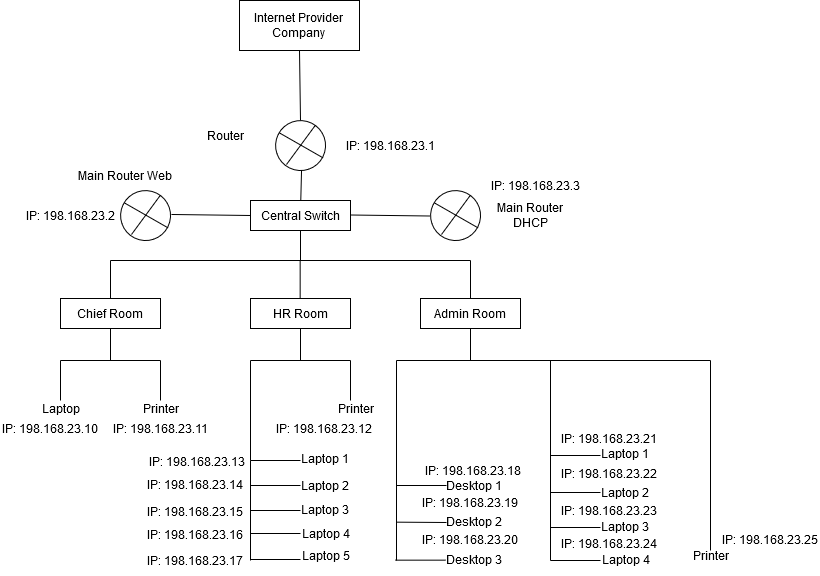

The diagram above was exported from draw.io. Its source (the exported page's mxGraphModel, read from the mxfile embedded in the PNG):
<mxGraphModel dx="794" dy="414" grid="1" gridSize="10" guides="1" tooltips="1" connect="1" arrows="1" fold="1" page="1" pageScale="1" pageWidth="1169" pageHeight="827" math="0" shadow="0">
  <root>
    <mxCell id="0" />
    <mxCell id="1" parent="0" />
    <mxCell id="6UEjOvz5EOmRjG99D5dP-1" value="&lt;div&gt;Internet Provider &lt;br&gt;&lt;/div&gt;&lt;div&gt;Company&lt;br&gt;&lt;/div&gt;" style="rounded=0;whiteSpace=wrap;html=1;" parent="1" vertex="1">
      <mxGeometry x="423" y="95" width="120" height="50" as="geometry" />
    </mxCell>
    <mxCell id="6UEjOvz5EOmRjG99D5dP-2" value="" style="endArrow=none;html=1;rounded=0;entryX=0.5;entryY=1;entryDx=0;entryDy=0;" parent="1" target="6UEjOvz5EOmRjG99D5dP-1" edge="1">
      <mxGeometry width="50" height="50" relative="1" as="geometry">
        <mxPoint x="484" y="215" as="sourcePoint" />
        <mxPoint x="483.5" y="165" as="targetPoint" />
      </mxGeometry>
    </mxCell>
    <mxCell id="6UEjOvz5EOmRjG99D5dP-3" value="" style="ellipse;whiteSpace=wrap;html=1;aspect=fixed;rotation=15;" parent="1" vertex="1">
      <mxGeometry x="459" y="215" width="50" height="50" as="geometry" />
    </mxCell>
    <mxCell id="6UEjOvz5EOmRjG99D5dP-4" value="" style="endArrow=none;html=1;rounded=0;entryX=0.733;entryY=0.101;entryDx=0;entryDy=0;entryPerimeter=0;" parent="1" edge="1">
      <mxGeometry width="50" height="50" relative="1" as="geometry">
        <mxPoint x="470" y="259" as="sourcePoint" />
        <mxPoint x="498.64999999999986" y="220.04999999999995" as="targetPoint" />
      </mxGeometry>
    </mxCell>
    <mxCell id="6UEjOvz5EOmRjG99D5dP-6" value="" style="endArrow=none;html=1;rounded=0;entryX=0.102;entryY=0.25;entryDx=0;entryDy=0;entryPerimeter=0;exitX=0.969;exitY=0.746;exitDx=0;exitDy=0;exitPerimeter=0;" parent="1" edge="1">
      <mxGeometry width="50" height="50" relative="1" as="geometry">
        <mxPoint x="506.44999999999993" y="252.3" as="sourcePoint" />
        <mxPoint x="463.0999999999999" y="227.5" as="targetPoint" />
      </mxGeometry>
    </mxCell>
    <mxCell id="6UEjOvz5EOmRjG99D5dP-7" value="" style="endArrow=none;html=1;rounded=0;entryX=0.643;entryY=0.953;entryDx=0;entryDy=0;entryPerimeter=0;" parent="1" edge="1">
      <mxGeometry width="50" height="50" relative="1" as="geometry">
        <mxPoint x="484" y="306" as="sourcePoint" />
        <mxPoint x="485.0441182863948" y="264.7287761379305" as="targetPoint" />
      </mxGeometry>
    </mxCell>
    <mxCell id="6UEjOvz5EOmRjG99D5dP-8" value="&lt;font style=&quot;font-size: 12px;&quot;&gt;Central Switch&lt;/font&gt;" style="rounded=0;whiteSpace=wrap;html=1;" parent="1" vertex="1">
      <mxGeometry x="434" y="295" width="100" height="30" as="geometry" />
    </mxCell>
    <mxCell id="6UEjOvz5EOmRjG99D5dP-9" value="" style="endArrow=none;html=1;rounded=0;entryX=0.5;entryY=1;entryDx=0;entryDy=0;" parent="1" target="6UEjOvz5EOmRjG99D5dP-8" edge="1">
      <mxGeometry width="50" height="50" relative="1" as="geometry">
        <mxPoint x="484" y="355" as="sourcePoint" />
        <mxPoint x="574" y="325" as="targetPoint" />
      </mxGeometry>
    </mxCell>
    <mxCell id="6UEjOvz5EOmRjG99D5dP-10" value="" style="endArrow=none;html=1;rounded=0;" parent="1" edge="1">
      <mxGeometry width="50" height="50" relative="1" as="geometry">
        <mxPoint x="654" y="355" as="sourcePoint" />
        <mxPoint x="294" y="355" as="targetPoint" />
      </mxGeometry>
    </mxCell>
    <mxCell id="6UEjOvz5EOmRjG99D5dP-13" value="" style="endArrow=none;html=1;rounded=0;" parent="1" edge="1">
      <mxGeometry width="50" height="50" relative="1" as="geometry">
        <mxPoint x="294" y="395" as="sourcePoint" />
        <mxPoint x="294" y="355" as="targetPoint" />
      </mxGeometry>
    </mxCell>
    <mxCell id="6UEjOvz5EOmRjG99D5dP-14" value="" style="endArrow=none;html=1;rounded=0;" parent="1" edge="1">
      <mxGeometry width="50" height="50" relative="1" as="geometry">
        <mxPoint x="483.65999999999997" y="395" as="sourcePoint" />
        <mxPoint x="483.65999999999997" y="355" as="targetPoint" />
      </mxGeometry>
    </mxCell>
    <mxCell id="6UEjOvz5EOmRjG99D5dP-15" value="" style="endArrow=none;html=1;rounded=0;" parent="1" edge="1">
      <mxGeometry width="50" height="50" relative="1" as="geometry">
        <mxPoint x="654" y="395" as="sourcePoint" />
        <mxPoint x="654" y="355" as="targetPoint" />
      </mxGeometry>
    </mxCell>
    <mxCell id="6UEjOvz5EOmRjG99D5dP-16" value="Chief Room" style="rounded=0;whiteSpace=wrap;html=1;" parent="1" vertex="1">
      <mxGeometry x="244" y="393" width="100" height="30" as="geometry" />
    </mxCell>
    <mxCell id="6UEjOvz5EOmRjG99D5dP-17" value="" style="endArrow=none;html=1;rounded=0;entryX=0.5;entryY=1;entryDx=0;entryDy=0;" parent="1" target="6UEjOvz5EOmRjG99D5dP-16" edge="1">
      <mxGeometry width="50" height="50" relative="1" as="geometry">
        <mxPoint x="294" y="455" as="sourcePoint" />
        <mxPoint x="454" y="405" as="targetPoint" />
      </mxGeometry>
    </mxCell>
    <mxCell id="6UEjOvz5EOmRjG99D5dP-18" value="" style="endArrow=none;html=1;rounded=0;" parent="1" edge="1">
      <mxGeometry width="50" height="50" relative="1" as="geometry">
        <mxPoint x="344" y="455" as="sourcePoint" />
        <mxPoint x="244" y="455" as="targetPoint" />
      </mxGeometry>
    </mxCell>
    <mxCell id="6UEjOvz5EOmRjG99D5dP-19" value="" style="endArrow=none;html=1;rounded=0;" parent="1" edge="1">
      <mxGeometry width="50" height="50" relative="1" as="geometry">
        <mxPoint x="244" y="495" as="sourcePoint" />
        <mxPoint x="244" y="455" as="targetPoint" />
      </mxGeometry>
    </mxCell>
    <mxCell id="6UEjOvz5EOmRjG99D5dP-20" value="" style="endArrow=none;html=1;rounded=0;" parent="1" edge="1">
      <mxGeometry width="50" height="50" relative="1" as="geometry">
        <mxPoint x="344" y="495" as="sourcePoint" />
        <mxPoint x="344" y="455" as="targetPoint" />
      </mxGeometry>
    </mxCell>
    <mxCell id="6UEjOvz5EOmRjG99D5dP-21" value="Laptop" style="text;html=1;align=center;verticalAlign=middle;resizable=0;points=[];autosize=1;strokeColor=none;fillColor=none;" parent="1" vertex="1">
      <mxGeometry x="214" y="488" width="60" height="30" as="geometry" />
    </mxCell>
    <mxCell id="6UEjOvz5EOmRjG99D5dP-22" value="Printer" style="text;html=1;align=center;verticalAlign=middle;resizable=0;points=[];autosize=1;strokeColor=none;fillColor=none;" parent="1" vertex="1">
      <mxGeometry x="314" y="488" width="60" height="30" as="geometry" />
    </mxCell>
    <mxCell id="6UEjOvz5EOmRjG99D5dP-23" value="HR Room" style="rounded=0;whiteSpace=wrap;html=1;" parent="1" vertex="1">
      <mxGeometry x="434" y="393" width="100" height="30" as="geometry" />
    </mxCell>
    <mxCell id="6UEjOvz5EOmRjG99D5dP-24" value="Admin Room" style="rounded=0;whiteSpace=wrap;html=1;" parent="1" vertex="1">
      <mxGeometry x="604" y="393" width="100" height="30" as="geometry" />
    </mxCell>
    <mxCell id="6UEjOvz5EOmRjG99D5dP-25" value="" style="endArrow=none;html=1;rounded=0;entryX=0.5;entryY=1;entryDx=0;entryDy=0;" parent="1" target="6UEjOvz5EOmRjG99D5dP-23" edge="1">
      <mxGeometry width="50" height="50" relative="1" as="geometry">
        <mxPoint x="484" y="455" as="sourcePoint" />
        <mxPoint x="454" y="425" as="targetPoint" />
      </mxGeometry>
    </mxCell>
    <mxCell id="6UEjOvz5EOmRjG99D5dP-26" value="" style="endArrow=none;html=1;rounded=0;" parent="1" edge="1">
      <mxGeometry width="50" height="50" relative="1" as="geometry">
        <mxPoint x="434" y="455" as="sourcePoint" />
        <mxPoint x="534" y="455" as="targetPoint" />
      </mxGeometry>
    </mxCell>
    <mxCell id="6UEjOvz5EOmRjG99D5dP-27" value="" style="endArrow=none;html=1;rounded=0;" parent="1" edge="1">
      <mxGeometry width="50" height="50" relative="1" as="geometry">
        <mxPoint x="434" y="495" as="sourcePoint" />
        <mxPoint x="434" y="455" as="targetPoint" />
      </mxGeometry>
    </mxCell>
    <mxCell id="6UEjOvz5EOmRjG99D5dP-28" value="" style="endArrow=none;html=1;rounded=0;" parent="1" edge="1">
      <mxGeometry width="50" height="50" relative="1" as="geometry">
        <mxPoint x="534" y="495" as="sourcePoint" />
        <mxPoint x="534" y="455" as="targetPoint" />
      </mxGeometry>
    </mxCell>
    <mxCell id="6UEjOvz5EOmRjG99D5dP-29" value="Laptop 1" style="text;html=1;align=center;verticalAlign=middle;resizable=0;points=[];autosize=1;strokeColor=none;fillColor=none;" parent="1" vertex="1">
      <mxGeometry x="473" y="538" width="70" height="30" as="geometry" />
    </mxCell>
    <mxCell id="6UEjOvz5EOmRjG99D5dP-30" value="Printer" style="text;html=1;align=center;verticalAlign=middle;resizable=0;points=[];autosize=1;strokeColor=none;fillColor=none;" parent="1" vertex="1">
      <mxGeometry x="509" y="488" width="60" height="30" as="geometry" />
    </mxCell>
    <mxCell id="6UEjOvz5EOmRjG99D5dP-33" value="" style="endArrow=none;html=1;rounded=0;" parent="1" edge="1">
      <mxGeometry width="50" height="50" relative="1" as="geometry">
        <mxPoint x="434" y="555" as="sourcePoint" />
        <mxPoint x="434" y="488" as="targetPoint" />
      </mxGeometry>
    </mxCell>
    <mxCell id="6UEjOvz5EOmRjG99D5dP-35" value="" style="endArrow=none;html=1;rounded=0;" parent="1" edge="1">
      <mxGeometry width="50" height="50" relative="1" as="geometry">
        <mxPoint x="434" y="555" as="sourcePoint" />
        <mxPoint x="484" y="555" as="targetPoint" />
      </mxGeometry>
    </mxCell>
    <mxCell id="6UEjOvz5EOmRjG99D5dP-36" value="" style="endArrow=none;html=1;rounded=0;" parent="1" edge="1">
      <mxGeometry width="50" height="50" relative="1" as="geometry">
        <mxPoint x="434" y="580" as="sourcePoint" />
        <mxPoint x="484" y="580" as="targetPoint" />
      </mxGeometry>
    </mxCell>
    <mxCell id="6UEjOvz5EOmRjG99D5dP-37" value="" style="endArrow=none;html=1;rounded=0;" parent="1" edge="1">
      <mxGeometry width="50" height="50" relative="1" as="geometry">
        <mxPoint x="434" y="605" as="sourcePoint" />
        <mxPoint x="484" y="605" as="targetPoint" />
      </mxGeometry>
    </mxCell>
    <mxCell id="6UEjOvz5EOmRjG99D5dP-38" value="" style="endArrow=none;html=1;rounded=0;" parent="1" edge="1">
      <mxGeometry width="50" height="50" relative="1" as="geometry">
        <mxPoint x="434" y="628" as="sourcePoint" />
        <mxPoint x="484" y="628" as="targetPoint" />
      </mxGeometry>
    </mxCell>
    <mxCell id="6UEjOvz5EOmRjG99D5dP-39" value="" style="endArrow=none;html=1;rounded=0;" parent="1" edge="1">
      <mxGeometry width="50" height="50" relative="1" as="geometry">
        <mxPoint x="434" y="654" as="sourcePoint" />
        <mxPoint x="484" y="654" as="targetPoint" />
      </mxGeometry>
    </mxCell>
    <mxCell id="6UEjOvz5EOmRjG99D5dP-40" value="" style="endArrow=none;html=1;rounded=0;" parent="1" edge="1">
      <mxGeometry width="50" height="50" relative="1" as="geometry">
        <mxPoint x="434" y="655" as="sourcePoint" />
        <mxPoint x="434" y="555" as="targetPoint" />
      </mxGeometry>
    </mxCell>
    <mxCell id="6UEjOvz5EOmRjG99D5dP-41" value="Laptop 2" style="text;html=1;align=center;verticalAlign=middle;resizable=0;points=[];autosize=1;strokeColor=none;fillColor=none;" parent="1" vertex="1">
      <mxGeometry x="473" y="565" width="70" height="30" as="geometry" />
    </mxCell>
    <mxCell id="6UEjOvz5EOmRjG99D5dP-42" value="Laptop 3" style="text;html=1;align=center;verticalAlign=middle;resizable=0;points=[];autosize=1;strokeColor=none;fillColor=none;" parent="1" vertex="1">
      <mxGeometry x="473" y="589" width="70" height="30" as="geometry" />
    </mxCell>
    <mxCell id="6UEjOvz5EOmRjG99D5dP-43" value="Laptop 4" style="text;html=1;align=center;verticalAlign=middle;resizable=0;points=[];autosize=1;strokeColor=none;fillColor=none;" parent="1" vertex="1">
      <mxGeometry x="474" y="613" width="70" height="30" as="geometry" />
    </mxCell>
    <mxCell id="6UEjOvz5EOmRjG99D5dP-44" value="Laptop 5" style="text;html=1;align=center;verticalAlign=middle;resizable=0;points=[];autosize=1;strokeColor=none;fillColor=none;" parent="1" vertex="1">
      <mxGeometry x="474" y="635" width="70" height="30" as="geometry" />
    </mxCell>
    <mxCell id="6UEjOvz5EOmRjG99D5dP-45" value="" style="endArrow=none;html=1;rounded=0;entryX=0.5;entryY=1;entryDx=0;entryDy=0;" parent="1" target="6UEjOvz5EOmRjG99D5dP-24" edge="1">
      <mxGeometry width="50" height="50" relative="1" as="geometry">
        <mxPoint x="654" y="455" as="sourcePoint" />
        <mxPoint x="634" y="465" as="targetPoint" />
      </mxGeometry>
    </mxCell>
    <mxCell id="6UEjOvz5EOmRjG99D5dP-46" value="" style="endArrow=none;html=1;rounded=0;" parent="1" edge="1">
      <mxGeometry width="50" height="50" relative="1" as="geometry">
        <mxPoint x="580" y="455" as="sourcePoint" />
        <mxPoint x="894" y="455" as="targetPoint" />
      </mxGeometry>
    </mxCell>
    <mxCell id="6UEjOvz5EOmRjG99D5dP-47" value="" style="endArrow=none;html=1;rounded=0;" parent="1" edge="1">
      <mxGeometry width="50" height="50" relative="1" as="geometry">
        <mxPoint x="580" y="655" as="sourcePoint" />
        <mxPoint x="580" y="455" as="targetPoint" />
      </mxGeometry>
    </mxCell>
    <mxCell id="6UEjOvz5EOmRjG99D5dP-48" value="" style="endArrow=none;html=1;rounded=0;" parent="1" edge="1">
      <mxGeometry width="50" height="50" relative="1" as="geometry">
        <mxPoint x="580" y="580" as="sourcePoint" />
        <mxPoint x="630" y="580" as="targetPoint" />
      </mxGeometry>
    </mxCell>
    <mxCell id="6UEjOvz5EOmRjG99D5dP-49" value="" style="endArrow=none;html=1;rounded=0;" parent="1" edge="1">
      <mxGeometry width="50" height="50" relative="1" as="geometry">
        <mxPoint x="580" y="616.66" as="sourcePoint" />
        <mxPoint x="630" y="617" as="targetPoint" />
      </mxGeometry>
    </mxCell>
    <mxCell id="6UEjOvz5EOmRjG99D5dP-50" value="" style="endArrow=none;html=1;rounded=0;" parent="1" edge="1">
      <mxGeometry width="50" height="50" relative="1" as="geometry">
        <mxPoint x="579" y="654.66" as="sourcePoint" />
        <mxPoint x="629" y="654.66" as="targetPoint" />
      </mxGeometry>
    </mxCell>
    <mxCell id="6UEjOvz5EOmRjG99D5dP-51" value="Desktop 1" style="text;html=1;align=center;verticalAlign=middle;resizable=0;points=[];autosize=1;strokeColor=none;fillColor=none;" parent="1" vertex="1">
      <mxGeometry x="617" y="565" width="80" height="30" as="geometry" />
    </mxCell>
    <mxCell id="6UEjOvz5EOmRjG99D5dP-52" value="Desktop 2" style="text;html=1;align=center;verticalAlign=middle;resizable=0;points=[];autosize=1;strokeColor=none;fillColor=none;" parent="1" vertex="1">
      <mxGeometry x="617" y="601" width="80" height="30" as="geometry" />
    </mxCell>
    <mxCell id="6UEjOvz5EOmRjG99D5dP-53" value="Desktop 3" style="text;html=1;align=center;verticalAlign=middle;resizable=0;points=[];autosize=1;strokeColor=none;fillColor=none;" parent="1" vertex="1">
      <mxGeometry x="617" y="639" width="80" height="30" as="geometry" />
    </mxCell>
    <mxCell id="6UEjOvz5EOmRjG99D5dP-54" value="" style="endArrow=none;html=1;rounded=0;" parent="1" edge="1">
      <mxGeometry width="50" height="50" relative="1" as="geometry">
        <mxPoint x="734" y="655" as="sourcePoint" />
        <mxPoint x="734" y="455" as="targetPoint" />
      </mxGeometry>
    </mxCell>
    <mxCell id="6UEjOvz5EOmRjG99D5dP-55" value="Laptop 1" style="text;html=1;align=center;verticalAlign=middle;resizable=0;points=[];autosize=1;strokeColor=none;fillColor=none;" parent="1" vertex="1">
      <mxGeometry x="773" y="533" width="70" height="30" as="geometry" />
    </mxCell>
    <mxCell id="6UEjOvz5EOmRjG99D5dP-56" value="" style="endArrow=none;html=1;rounded=0;" parent="1" edge="1">
      <mxGeometry width="50" height="50" relative="1" as="geometry">
        <mxPoint x="734" y="550" as="sourcePoint" />
        <mxPoint x="784" y="550" as="targetPoint" />
      </mxGeometry>
    </mxCell>
    <mxCell id="6UEjOvz5EOmRjG99D5dP-57" value="" style="endArrow=none;html=1;rounded=0;" parent="1" edge="1">
      <mxGeometry width="50" height="50" relative="1" as="geometry">
        <mxPoint x="734" y="587" as="sourcePoint" />
        <mxPoint x="784" y="587" as="targetPoint" />
      </mxGeometry>
    </mxCell>
    <mxCell id="6UEjOvz5EOmRjG99D5dP-58" value="" style="endArrow=none;html=1;rounded=0;" parent="1" edge="1">
      <mxGeometry width="50" height="50" relative="1" as="geometry">
        <mxPoint x="734" y="622" as="sourcePoint" />
        <mxPoint x="784" y="622" as="targetPoint" />
      </mxGeometry>
    </mxCell>
    <mxCell id="6UEjOvz5EOmRjG99D5dP-59" value="" style="endArrow=none;html=1;rounded=0;" parent="1" edge="1">
      <mxGeometry width="50" height="50" relative="1" as="geometry">
        <mxPoint x="734" y="655" as="sourcePoint" />
        <mxPoint x="784" y="655" as="targetPoint" />
      </mxGeometry>
    </mxCell>
    <mxCell id="6UEjOvz5EOmRjG99D5dP-60" value="Laptop 2" style="text;html=1;align=center;verticalAlign=middle;resizable=0;points=[];autosize=1;strokeColor=none;fillColor=none;" parent="1" vertex="1">
      <mxGeometry x="773" y="572" width="70" height="30" as="geometry" />
    </mxCell>
    <mxCell id="6UEjOvz5EOmRjG99D5dP-61" value="Laptop 3" style="text;html=1;align=center;verticalAlign=middle;resizable=0;points=[];autosize=1;strokeColor=none;fillColor=none;" parent="1" vertex="1">
      <mxGeometry x="773" y="606" width="70" height="30" as="geometry" />
    </mxCell>
    <mxCell id="6UEjOvz5EOmRjG99D5dP-62" value="Laptop 4" style="text;html=1;align=center;verticalAlign=middle;resizable=0;points=[];autosize=1;strokeColor=none;fillColor=none;" parent="1" vertex="1">
      <mxGeometry x="774" y="639" width="70" height="30" as="geometry" />
    </mxCell>
    <mxCell id="6UEjOvz5EOmRjG99D5dP-63" value="" style="endArrow=none;html=1;rounded=0;" parent="1" edge="1">
      <mxGeometry width="50" height="50" relative="1" as="geometry">
        <mxPoint x="894" y="645" as="sourcePoint" />
        <mxPoint x="894" y="455" as="targetPoint" />
      </mxGeometry>
    </mxCell>
    <mxCell id="6UEjOvz5EOmRjG99D5dP-64" value="Printer" style="text;html=1;align=center;verticalAlign=middle;resizable=0;points=[];autosize=1;strokeColor=none;fillColor=none;" parent="1" vertex="1">
      <mxGeometry x="864" y="635" width="60" height="30" as="geometry" />
    </mxCell>
    <mxCell id="6UEjOvz5EOmRjG99D5dP-65" value="Router" style="text;html=1;align=center;verticalAlign=middle;whiteSpace=wrap;rounded=0;" parent="1" vertex="1">
      <mxGeometry x="359" y="215" width="100" height="30" as="geometry" />
    </mxCell>
    <mxCell id="6UEjOvz5EOmRjG99D5dP-66" value="" style="ellipse;whiteSpace=wrap;html=1;aspect=fixed;rotation=15;" parent="1" vertex="1">
      <mxGeometry x="614" y="285" width="50" height="50" as="geometry" />
    </mxCell>
    <mxCell id="6UEjOvz5EOmRjG99D5dP-67" value="" style="endArrow=none;html=1;rounded=0;entryX=0.733;entryY=0.101;entryDx=0;entryDy=0;entryPerimeter=0;" parent="1" edge="1">
      <mxGeometry width="50" height="50" relative="1" as="geometry">
        <mxPoint x="625" y="329" as="sourcePoint" />
        <mxPoint x="653.6499999999999" y="290.04999999999995" as="targetPoint" />
      </mxGeometry>
    </mxCell>
    <mxCell id="6UEjOvz5EOmRjG99D5dP-68" value="" style="endArrow=none;html=1;rounded=0;entryX=0.102;entryY=0.25;entryDx=0;entryDy=0;entryPerimeter=0;exitX=0.969;exitY=0.746;exitDx=0;exitDy=0;exitPerimeter=0;" parent="1" edge="1">
      <mxGeometry width="50" height="50" relative="1" as="geometry">
        <mxPoint x="661.4499999999999" y="322.3" as="sourcePoint" />
        <mxPoint x="618.0999999999999" y="297.5" as="targetPoint" />
      </mxGeometry>
    </mxCell>
    <mxCell id="6UEjOvz5EOmRjG99D5dP-69" value="" style="ellipse;whiteSpace=wrap;html=1;aspect=fixed;rotation=15;" parent="1" vertex="1">
      <mxGeometry x="304" y="285" width="50" height="50" as="geometry" />
    </mxCell>
    <mxCell id="6UEjOvz5EOmRjG99D5dP-70" value="" style="endArrow=none;html=1;rounded=0;entryX=0.733;entryY=0.101;entryDx=0;entryDy=0;entryPerimeter=0;" parent="1" edge="1">
      <mxGeometry width="50" height="50" relative="1" as="geometry">
        <mxPoint x="315" y="329" as="sourcePoint" />
        <mxPoint x="343.64999999999986" y="290.04999999999995" as="targetPoint" />
      </mxGeometry>
    </mxCell>
    <mxCell id="6UEjOvz5EOmRjG99D5dP-71" value="" style="endArrow=none;html=1;rounded=0;entryX=0.102;entryY=0.25;entryDx=0;entryDy=0;entryPerimeter=0;exitX=0.969;exitY=0.746;exitDx=0;exitDy=0;exitPerimeter=0;" parent="1" edge="1">
      <mxGeometry width="50" height="50" relative="1" as="geometry">
        <mxPoint x="351.44999999999993" y="322.3" as="sourcePoint" />
        <mxPoint x="308.0999999999999" y="297.5" as="targetPoint" />
      </mxGeometry>
    </mxCell>
    <mxCell id="6UEjOvz5EOmRjG99D5dP-72" value="IP: 198.168.23.1" style="text;html=1;align=center;verticalAlign=middle;whiteSpace=wrap;rounded=0;" parent="1" vertex="1">
      <mxGeometry x="524" y="225" width="100" height="30" as="geometry" />
    </mxCell>
    <mxCell id="6UEjOvz5EOmRjG99D5dP-73" value="" style="endArrow=none;html=1;rounded=0;entryX=0;entryY=0.5;entryDx=0;entryDy=0;exitX=0.996;exitY=0.346;exitDx=0;exitDy=0;exitPerimeter=0;" parent="1" source="6UEjOvz5EOmRjG99D5dP-69" target="6UEjOvz5EOmRjG99D5dP-8" edge="1">
      <mxGeometry width="50" height="50" relative="1" as="geometry">
        <mxPoint x="359" y="345" as="sourcePoint" />
        <mxPoint x="409" y="295" as="targetPoint" />
      </mxGeometry>
    </mxCell>
    <mxCell id="6UEjOvz5EOmRjG99D5dP-77" value="" style="endArrow=none;html=1;rounded=0;entryX=0;entryY=0.5;entryDx=0;entryDy=0;exitX=0.996;exitY=0.346;exitDx=0;exitDy=0;exitPerimeter=0;" parent="1" edge="1">
      <mxGeometry width="50" height="50" relative="1" as="geometry">
        <mxPoint x="534" y="309.5" as="sourcePoint" />
        <mxPoint x="613" y="310.5" as="targetPoint" />
      </mxGeometry>
    </mxCell>
    <mxCell id="6UEjOvz5EOmRjG99D5dP-81" value="Main Router DHCP" style="text;html=1;align=center;verticalAlign=middle;whiteSpace=wrap;rounded=0;" parent="1" vertex="1">
      <mxGeometry x="664" y="295" width="100" height="30" as="geometry" />
    </mxCell>
    <mxCell id="6UEjOvz5EOmRjG99D5dP-82" value="Main Router Web" style="text;html=1;align=center;verticalAlign=middle;whiteSpace=wrap;rounded=0;" parent="1" vertex="1">
      <mxGeometry x="259" y="255" width="100" height="30" as="geometry" />
    </mxCell>
    <mxCell id="6UEjOvz5EOmRjG99D5dP-83" value="IP: 198.168.23.2" style="text;html=1;align=center;verticalAlign=middle;whiteSpace=wrap;rounded=0;" parent="1" vertex="1">
      <mxGeometry x="204" y="295" width="100" height="30" as="geometry" />
    </mxCell>
    <mxCell id="6UEjOvz5EOmRjG99D5dP-84" value="IP: 198.168.23.3" style="text;html=1;align=center;verticalAlign=middle;whiteSpace=wrap;rounded=0;" parent="1" vertex="1">
      <mxGeometry x="669" y="265" width="100" height="30" as="geometry" />
    </mxCell>
    <mxCell id="6UEjOvz5EOmRjG99D5dP-85" value="IP: 198.168.23.10" style="text;html=1;align=center;verticalAlign=middle;whiteSpace=wrap;rounded=0;" parent="1" vertex="1">
      <mxGeometry x="184" y="508" width="100" height="30" as="geometry" />
    </mxCell>
    <mxCell id="6UEjOvz5EOmRjG99D5dP-86" value="IP: 198.168.23.11" style="text;html=1;align=center;verticalAlign=middle;whiteSpace=wrap;rounded=0;" parent="1" vertex="1">
      <mxGeometry x="294" y="508" width="100" height="30" as="geometry" />
    </mxCell>
    <mxCell id="6UEjOvz5EOmRjG99D5dP-87" value="IP: 198.168.23.12" style="text;html=1;align=center;verticalAlign=middle;whiteSpace=wrap;rounded=0;" parent="1" vertex="1">
      <mxGeometry x="458" y="508" width="100" height="30" as="geometry" />
    </mxCell>
    <mxCell id="6UEjOvz5EOmRjG99D5dP-88" value="IP: 198.168.23.14" style="text;html=1;align=center;verticalAlign=middle;whiteSpace=wrap;rounded=0;" parent="1" vertex="1">
      <mxGeometry x="329" y="564" width="100" height="30" as="geometry" />
    </mxCell>
    <mxCell id="6UEjOvz5EOmRjG99D5dP-89" value="IP: 198.168.23.13" style="text;html=1;align=center;verticalAlign=middle;whiteSpace=wrap;rounded=0;" parent="1" vertex="1">
      <mxGeometry x="331" y="541" width="100" height="30" as="geometry" />
    </mxCell>
    <mxCell id="6UEjOvz5EOmRjG99D5dP-90" value="IP: 198.168.23.15" style="text;html=1;align=center;verticalAlign=middle;whiteSpace=wrap;rounded=0;" parent="1" vertex="1">
      <mxGeometry x="329" y="591" width="100" height="30" as="geometry" />
    </mxCell>
    <mxCell id="6UEjOvz5EOmRjG99D5dP-91" value="IP: 198.168.23.17" style="text;html=1;align=center;verticalAlign=middle;whiteSpace=wrap;rounded=0;" parent="1" vertex="1">
      <mxGeometry x="329" y="640" width="100" height="30" as="geometry" />
    </mxCell>
    <mxCell id="6UEjOvz5EOmRjG99D5dP-92" value="IP: 198.168.23.16" style="text;html=1;align=center;verticalAlign=middle;whiteSpace=wrap;rounded=0;" parent="1" vertex="1">
      <mxGeometry x="329" y="614" width="100" height="30" as="geometry" />
    </mxCell>
    <mxCell id="6UEjOvz5EOmRjG99D5dP-93" value="IP: 198.168.23.18" style="text;html=1;align=center;verticalAlign=middle;whiteSpace=wrap;rounded=0;" parent="1" vertex="1">
      <mxGeometry x="607" y="550" width="100" height="30" as="geometry" />
    </mxCell>
    <mxCell id="6UEjOvz5EOmRjG99D5dP-94" value="IP: 198.168.23.19" style="text;html=1;align=center;verticalAlign=middle;whiteSpace=wrap;rounded=0;" parent="1" vertex="1">
      <mxGeometry x="604" y="582" width="100" height="30" as="geometry" />
    </mxCell>
    <mxCell id="6UEjOvz5EOmRjG99D5dP-95" value="IP: 198.168.23.20" style="text;html=1;align=center;verticalAlign=middle;whiteSpace=wrap;rounded=0;" parent="1" vertex="1">
      <mxGeometry x="604" y="619" width="100" height="30" as="geometry" />
    </mxCell>
    <mxCell id="6UEjOvz5EOmRjG99D5dP-96" value="IP: 198.168.23.21" style="text;html=1;align=center;verticalAlign=middle;whiteSpace=wrap;rounded=0;" parent="1" vertex="1">
      <mxGeometry x="743" y="518" width="100" height="30" as="geometry" />
    </mxCell>
    <mxCell id="6UEjOvz5EOmRjG99D5dP-97" value="IP: 198.168.23.22" style="text;html=1;align=center;verticalAlign=middle;whiteSpace=wrap;rounded=0;" parent="1" vertex="1">
      <mxGeometry x="743" y="553" width="100" height="30" as="geometry" />
    </mxCell>
    <mxCell id="6UEjOvz5EOmRjG99D5dP-98" value="IP: 198.168.23.23" style="text;html=1;align=center;verticalAlign=middle;whiteSpace=wrap;rounded=0;" parent="1" vertex="1">
      <mxGeometry x="743" y="590" width="100" height="30" as="geometry" />
    </mxCell>
    <mxCell id="6UEjOvz5EOmRjG99D5dP-99" value="IP: 198.168.23.24" style="text;html=1;align=center;verticalAlign=middle;whiteSpace=wrap;rounded=0;" parent="1" vertex="1">
      <mxGeometry x="743" y="623" width="100" height="30" as="geometry" />
    </mxCell>
    <mxCell id="6UEjOvz5EOmRjG99D5dP-100" value="IP: 198.168.23.25" style="text;html=1;align=center;verticalAlign=middle;whiteSpace=wrap;rounded=0;" parent="1" vertex="1">
      <mxGeometry x="904" y="619" width="100" height="30" as="geometry" />
    </mxCell>
  </root>
</mxGraphModel>